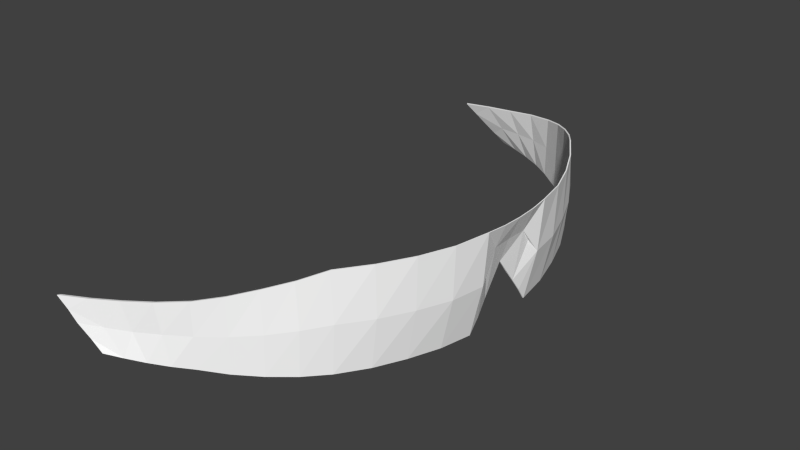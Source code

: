 # Source: human2g2.blend  (saved by Blender 2.70.5; exported with 4.5.12 LTS)
import bpy
from mathutils import Matrix  # noqa: F401  (used for matrix-valued properties, if any)

bpy.ops.wm.read_factory_settings(use_empty=True)
scene = bpy.context.scene
scene.name = 'Scene'

# ---- collections
col_collection_1 = bpy.data.collections.new('Collection 1'); scene.collection.children.link(col_collection_1)

# ---- materials (node trees are filled in below, after node groups)
mat_colobotmesh_mat_1 = bpy.data.materials.new('ColobotMesh_mat_1')
mat_colobotmesh_mat_1.alpha_threshold = 0.0
mat_colobotmesh_mat_1.use_transparent_shadow = False
mat_colobotmesh_mat_1.diffuse_color = (1.0, 1.0, 1.0, 1.0)
mat_colobotmesh_mat_1.specular_color = (0.0, 0.0, 0.0)
mat_colobotmesh_mat_1.roughness = 0.5

# ---- material node trees

# ---- world
world_world = bpy.data.worlds.new('World'); scene.world = world_world
world_world.color = (0.05088, 0.05088, 0.05088)
world_world.use_sun_shadow = False
world_world.sun_shadow_jitter_overblur = 0.0
world_world.cycles.sampling_method = 'MANUAL'
world_world.cycles.sample_map_resolution = 256

# ---- meshes
me_colobotmesh = bpy.data.meshes.new('ColobotMesh_')
me_colobotmesh.from_pydata([(0.598, 1.021, 0.003652), (0.4002, 1.07, -0.4339), (0.4002, 0.9591, -0.4339), (0.254, 0.9632, -0.5033), (0.1574, 1.024, -0.5033), (0.5321, 1.109, -0.295), (0.5321, 0.9389, -0.295), (0.6266, 1.109, -0.06947), (0.598, 0.9216, -0.06947), (0.5251, 1.109, 0.3053), (0.5251, 0.9389, 0.3053), (0.598, 0.9216, 0.07628), (0.6266, 1.109, 0.07628), (0.3898, 1.07, 0.4407), (0.3898, 0.9591, 0.4407), (0.1644, 1.024, 0.5031), (0.2609, 0.9632, 0.5031), (0.5377, 1.024, -0.295), (0.3274, 0.9618, 0.4765), (0.4742, 1.09, -0.3719), (0.5728, 0.9295, 0.1963), (0.4751, 0.9493, -0.3732), (0.2847, 1.047, -0.4759), (0.4012, 1.014, -0.4337), (0.2072, 0.9934, 0.5031), (0.5929, 1.107, -0.186), (0.619, 1.016, -0.06918), (0.5986, 0.9713, -0.03353), (0.4653, 1.09, 0.3804), (0.5305, 1.024, 0.3053), (0.3904, 1.014, 0.4405), (0.5759, 0.9296, -0.1873), (0.614, 1.065, -0.03332), (0.4661, 0.9493, 0.3817), (0.619, 1.016, 0.07596), (0.3297, 0.9619, -0.4739), (0.2823, 1.047, 0.4784), (0.2, 0.9934, -0.5033), (0.5901, 1.107, 0.1949), (0.6141, 1.065, 0.04042), (0.5987, 0.9713, 0.04067), (0.632, 1.108, 0.003461), (0.3025, 1.004, 0.4774), (0.5911, 1.018, -0.1864), (0.469, 1.019, 0.381), (0.305, 1.005, -0.4748), (0.588, 1.018, 0.1953), (0.4782, 1.019, -0.3725), (0.2945, 0.9628, 0.4907), (0.5052, 1.099, -0.335), (0.5892, 0.9252, 0.1372), (0.5062, 0.9441, -0.3361), (0.2214, 1.036, -0.4906), (0.2369, 0.9784, 0.5033), (0.6138, 1.107, -0.1286), (0.5995, 0.9463, -0.05164), (0.4298, 1.08, 0.4134), (0.5906, 0.9252, -0.1292), (0.43, 0.9543, 0.4137), (0.2922, 0.9628, -0.4897), (0.2236, 1.035, 0.4917), (0.1816, 1.009, -0.5033), (0.6127, 1.107, 0.1366), (0.597, 0.9963, 0.02213), (0.6306, 1.108, 0.03994), (0.3593, 0.9607, 0.4601), (0.4396, 1.08, -0.4058), (0.5523, 0.9341, 0.2525), (0.4399, 0.9543, -0.4061), (0.3446, 1.059, -0.4588), (0.1885, 1.009, 0.5032), (0.5656, 1.108, -0.2419), (0.5969, 0.9963, -0.0149), (0.4972, 1.099, 0.3445), (0.5572, 0.9341, -0.2427), (0.4982, 0.9441, 0.3455), (0.3659, 0.9608, -0.4557), (0.3379, 1.059, 0.4631), (0.2299, 0.9784, -0.5034), (0.5609, 1.108, 0.2517), (0.5996, 0.9463, 0.05864), (0.6304, 1.108, -0.03306), (0.3477, 1.01, 0.4612), (0.2553, 0.9991, 0.4915), (0.5677, 1.021, -0.2422), (0.6102, 1.016, -0.1286), (0.5022, 1.022, 0.3451), (0.4319, 1.017, 0.4135), (0.253, 0.9992, -0.4904), (0.3545, 1.01, -0.4569), (0.609, 1.016, 0.1365), (0.5627, 1.021, 0.252), (0.612, 1.04, -0.05135), (0.442, 1.017, -0.4059), (0.5104, 1.022, -0.3356), (0.6121, 1.04, 0.0583), (0.6127, 1.065, 0.003551), (0.5966, 1.021, 0.003647), (0.4008, 1.07, -0.4295), (0.4008, 0.9591, -0.4295), (0.2561, 0.9632, -0.4982), (0.1605, 1.024, -0.4982), (0.5314, 1.109, -0.2921), (0.5314, 0.9389, -0.2921), (0.625, 1.109, -0.06875), (0.5966, 0.9216, -0.06875), (0.5245, 1.109, 0.3023), (0.5245, 0.9389, 0.3023), (0.5966, 0.9216, 0.07555), (0.625, 1.109, 0.07555), (0.3905, 1.07, 0.4363), (0.3905, 0.9591, 0.4363), (0.1674, 1.024, 0.4981), (0.263, 0.9632, 0.4981), (0.5313, 1.024, -0.2921), (0.3288, 0.9618, 0.4717), (0.4741, 1.09, -0.3682), (0.5717, 0.9295, 0.1944), (0.4749, 0.9493, -0.3694), (0.2865, 1.047, -0.4711), (0.4008, 1.014, -0.4294), (0.2152, 0.9934, 0.4981), (0.5916, 1.107, -0.1841), (0.6091, 1.016, -0.06845), (0.5972, 0.9713, -0.03316), (0.4653, 1.09, 0.3767), (0.5245, 1.024, 0.3023), (0.3905, 1.014, 0.4362), (0.5748, 0.9296, -0.1854), (0.6124, 1.065, -0.03295), (0.4661, 0.9493, 0.3779), (0.6091, 1.016, 0.07523), (0.331, 0.9619, -0.4691), (0.2841, 1.047, 0.4737), (0.2083, 0.9934, -0.4982), (0.5888, 1.107, 0.193), (0.6125, 1.065, 0.04005), (0.5973, 0.9713, 0.0403), (0.6303, 1.108, 0.003458), (0.3064, 1.004, 0.4726), (0.5824, 1.018, -0.1845), (0.4656, 1.019, 0.3772), (0.3087, 1.005, -0.47), (0.5795, 1.018, 0.1934), (0.4745, 1.019, -0.3687), (0.2962, 0.9628, 0.4859), (0.5048, 1.099, -0.3317), (0.5879, 0.9252, 0.1359), (0.5058, 0.9441, -0.3327), (0.2238, 1.036, -0.4856), (0.2391, 0.9784, 0.4983), (0.6123, 1.107, -0.1273), (0.5981, 0.9463, -0.05109), (0.4301, 1.08, 0.4093), (0.5893, 0.9252, -0.1279), (0.4304, 0.9543, 0.4096), (0.2939, 0.9628, -0.4847), (0.226, 1.035, 0.4868), (0.1844, 1.009, -0.4982), (0.6112, 1.107, 0.1352), (0.5956, 0.9963, 0.02194), (0.6289, 1.108, 0.03957), (0.3604, 0.9607, 0.4555), (0.4398, 1.08, -0.4017), (0.5514, 0.9341, 0.25), (0.4401, 0.9543, -0.402), (0.3458, 1.059, -0.4542), (0.1913, 1.009, 0.4982), (0.5646, 1.108, -0.2394), (0.5955, 0.9963, -0.01472), (0.4969, 1.099, 0.3411), (0.5563, 0.9341, -0.2403), (0.4978, 0.9441, 0.3421), (0.3668, 0.9608, -0.4511), (0.3391, 1.059, 0.4585), (0.2323, 0.9784, -0.4983), (0.5599, 1.108, 0.2492), (0.5982, 0.9463, 0.05809), (0.6288, 1.108, -0.0327), (0.3496, 1.01, 0.4566), (0.2612, 0.9991, 0.4866), (0.5601, 1.021, -0.2398), (0.6007, 1.016, -0.1273), (0.4973, 1.022, 0.3416), (0.4301, 1.017, 0.4094), (0.259, 0.9992, -0.4855), (0.3561, 1.01, -0.4523), (0.5995, 1.016, 0.1352), (0.5553, 1.021, 0.2495), (0.6105, 1.04, -0.0508), (0.4398, 1.017, -0.4018), (0.5052, 1.022, -0.3322), (0.6106, 1.04, 0.05775), (0.6112, 1.065, 0.003547)], [], [(83, 53, 24), (85, 57, 8, 26), (87, 58, 14, 30), (89, 76, 2, 23), (91, 67, 10, 29), (0, 32, 27, 72), (94, 51, 6, 17), (11, 34, 40, 80), (12, 64, 41, 39), (82, 65, 18, 42), (77, 82, 42, 36), (60, 70, 15), (84, 74, 31, 43), (71, 84, 43, 25), (54, 85, 26, 7), (86, 75, 33, 44), (73, 86, 44, 28), (56, 87, 30, 13), (78, 3, 59), (61, 37, 88), (69, 89, 23, 1), (90, 50, 20, 46), (62, 90, 46, 38), (79, 91, 29, 9), (32, 7, 26, 92), (32, 92, 26, 27), (27, 26, 8, 55), (93, 68, 21, 47), (66, 93, 47, 19), (49, 94, 17, 5), (34, 12, 39, 95), (34, 95, 39, 40), (40, 39, 0, 63), (41, 81, 7, 32), (41, 32, 96, 39), (39, 96, 32, 0), (83, 48, 53), (48, 16, 53), (42, 18, 48, 83), (43, 31, 57, 85), (44, 33, 58, 87), (45, 35, 76, 89), (46, 20, 67, 91), (47, 21, 51, 94), (30, 14, 65, 82), (13, 30, 82, 77), (60, 83, 70), (83, 24, 70), (36, 42, 83, 60), (17, 6, 74, 84), (5, 17, 84, 71), (25, 43, 85, 54), (29, 10, 75, 86), (9, 29, 86, 73), (28, 44, 87, 56), (78, 59, 88), (37, 78, 88), (88, 59, 35, 45), (61, 88, 52), (4, 61, 52), (52, 88, 45, 22), (22, 45, 89, 69), (34, 11, 50, 90), (12, 34, 90, 62), (38, 46, 91, 79), (23, 2, 68, 93), (1, 23, 93, 66), (19, 47, 94, 49), (180, 121, 150), (182, 123, 105, 154), (184, 127, 111, 155), (186, 120, 99, 173), (188, 126, 107, 164), (97, 169, 124, 129), (191, 114, 103, 148), (108, 177, 137, 131), (109, 136, 138, 161), (179, 139, 115, 162), (174, 133, 139, 179), (157, 112, 167), (181, 140, 128, 171), (168, 122, 140, 181), (151, 104, 123, 182), (183, 141, 130, 172), (170, 125, 141, 183), (153, 110, 127, 184), (175, 156, 100), (158, 185, 134), (166, 98, 120, 186), (187, 143, 117, 147), (159, 135, 143, 187), (176, 106, 126, 188), (129, 189, 123, 104), (129, 124, 123, 189), (124, 152, 105, 123), (190, 144, 118, 165), (163, 116, 144, 190), (146, 102, 114, 191), (131, 192, 136, 109), (131, 137, 136, 192), (137, 160, 97, 136), (138, 129, 104, 178), (138, 136, 193, 129), (136, 97, 129, 193), (180, 150, 145), (145, 150, 113), (139, 180, 145, 115), (140, 182, 154, 128), (141, 184, 155, 130), (142, 186, 173, 132), (143, 188, 164, 117), (144, 191, 148, 118), (127, 179, 162, 111), (110, 174, 179, 127), (157, 167, 180), (180, 167, 121), (133, 157, 180, 139), (114, 181, 171, 103), (102, 168, 181, 114), (122, 151, 182, 140), (126, 183, 172, 107), (106, 170, 183, 126), (125, 153, 184, 141), (175, 185, 156), (134, 185, 175), (185, 142, 132, 156), (158, 149, 185), (101, 149, 158), (149, 119, 142, 185), (119, 166, 186, 142), (131, 187, 147, 108), (109, 159, 187, 131), (135, 176, 188, 143), (120, 190, 165, 99), (98, 163, 190, 120), (116, 146, 191, 144), (60, 15, 112, 157), (22, 69, 166, 119), (49, 5, 102, 146), (33, 75, 172, 130), (52, 22, 119, 149), (64, 12, 109, 161), (58, 33, 130, 155), (53, 16, 113, 150), (69, 1, 98, 166), (80, 40, 137, 177), (57, 31, 128, 154), (40, 63, 160, 137), (0, 72, 169, 97), (75, 10, 107, 172), (59, 3, 100, 156), (21, 68, 165, 118), (16, 48, 145, 113), (31, 74, 171, 128), (51, 21, 118, 148), (63, 0, 97, 160), (79, 9, 106, 176), (73, 28, 125, 170), (68, 2, 99, 165), (38, 79, 176, 135), (28, 56, 153, 125), (10, 67, 164, 107), (62, 38, 135, 159), (56, 13, 110, 153), (37, 61, 158, 134), (67, 20, 117, 164), (14, 58, 155, 111), (74, 6, 103, 171), (20, 50, 147, 117), (3, 78, 175, 100), (72, 27, 124, 169), (19, 49, 146, 116), (4, 52, 149, 101), (78, 37, 134, 175), (13, 77, 174, 110), (27, 55, 152, 124), (6, 51, 148, 103), (1, 66, 163, 98), (77, 36, 133, 174), (5, 71, 168, 102), (55, 8, 105, 152), (36, 60, 157, 133), (66, 19, 116, 163), (15, 70, 167, 112), (12, 62, 159, 109), (18, 65, 162, 115), (71, 25, 122, 168), (48, 18, 115, 145), (2, 76, 173, 99), (25, 54, 151, 122), (61, 4, 101, 158), (65, 14, 111, 162), (50, 11, 108, 147), (7, 81, 178, 104), (76, 35, 132, 173), (24, 53, 150, 121), (11, 80, 177, 108), (35, 59, 156, 132), (54, 7, 104, 151), (81, 41, 138, 178), (8, 57, 154, 105), (41, 64, 161, 138), (70, 24, 121, 167), (9, 73, 170, 106)])
_uv = me_colobotmesh.uv_layers.new(name='UV_1')
_uv.uv.foreach_set('vector', [0.6949, 0.401, 0.7012, 0.3947, 0.7012, 0.3994, 0.6317, 0.4694, 0.6317, 0.4408, 0.6511, 0.4395, 0.6511, 0.4688, 0.6628, 0.4067, 0.6628, 0.3871, 0.6763, 0.3887, 0.6763, 0.406, 0.5198, 0.4668, 0.5198, 0.4515, 0.5258, 0.4512, 0.5258, 0.4685, 0.5994, 0.4083, 0.5994, 0.381, 0.6223, 0.3824, 0.6223, 0.409, 0.6762, 0.4704, 0.6636, 0.4842, 0.6636, 0.4549, 0.6699, 0.4627, 0.5616, 0.4707, 0.5616, 0.4464, 0.5735, 0.4449, 0.5735, 0.4715, 0.5309, 0.377, 0.5309, 0.4062, 0.5164, 0.3924, 0.5237, 0.3847, 0.7012, 0.498, 0.6886, 0.498, 0.6761, 0.498, 0.6887, 0.4842, 0.6825, 0.4043, 0.6825, 0.389, 0.6887, 0.3893, 0.6887, 0.4027, 0.6825, 0.4197, 0.6825, 0.4043, 0.6887, 0.4027, 0.6887, 0.4161, 0.6949, 0.4125, 0.7012, 0.4041, 0.7012, 0.4088, 0.5929, 0.4708, 0.5929, 0.4435, 0.6123, 0.4422, 0.6123, 0.4701, 0.5929, 0.498, 0.5929, 0.4708, 0.6123, 0.4701, 0.6123, 0.498, 0.6317, 0.498, 0.6317, 0.4694, 0.6511, 0.4688, 0.6511, 0.498, 0.6358, 0.4082, 0.6358, 0.3839, 0.6493, 0.3855, 0.6493, 0.4075, 0.6358, 0.4325, 0.6358, 0.4082, 0.6493, 0.4075, 0.6493, 0.4294, 0.6628, 0.4264, 0.6628, 0.4067, 0.6763, 0.406, 0.6763, 0.4233, 0.502, 0.4572, 0.502, 0.4525, 0.5079, 0.4521, 0.502, 0.4666, 0.502, 0.4619, 0.5079, 0.4635, 0.5198, 0.4822, 0.5198, 0.4668, 0.5258, 0.4685, 0.5258, 0.4858, 0.5538, 0.4069, 0.5538, 0.3783, 0.5766, 0.3797, 0.5766, 0.4076, 0.5538, 0.4355, 0.5538, 0.4069, 0.5766, 0.4076, 0.5766, 0.4355, 0.5994, 0.4355, 0.5994, 0.4083, 0.6223, 0.409, 0.6223, 0.4355, 0.6636, 0.4842, 0.6511, 0.498, 0.6511, 0.4688, 0.6574, 0.4765, 0.6636, 0.4842, 0.6574, 0.4765, 0.6511, 0.4688, 0.6636, 0.4549, 0.6636, 0.4549, 0.6511, 0.4688, 0.6511, 0.4395, 0.6574, 0.4472, 0.5377, 0.4692, 0.5377, 0.4496, 0.5497, 0.448, 0.5497, 0.47, 0.5377, 0.4889, 0.5377, 0.4692, 0.5497, 0.47, 0.5497, 0.4919, 0.5616, 0.495, 0.5616, 0.4707, 0.5735, 0.4715, 0.5735, 0.498, 0.5309, 0.4062, 0.5309, 0.4355, 0.5164, 0.4217, 0.5237, 0.414, 0.5309, 0.4062, 0.5237, 0.414, 0.5164, 0.4217, 0.5164, 0.3924, 0.5164, 0.3924, 0.5164, 0.4217, 0.502, 0.4079, 0.5092, 0.4002, 0.6761, 0.498, 0.6636, 0.498, 0.6511, 0.498, 0.6636, 0.4842, 0.6761, 0.498, 0.6636, 0.4842, 0.6762, 0.4842, 0.6887, 0.4842, 0.6887, 0.4842, 0.6762, 0.4842, 0.6636, 0.4842, 0.6762, 0.4704, 0.6949, 0.401, 0.6949, 0.3896, 0.7012, 0.3947, 0.6949, 0.3896, 0.7012, 0.39, 0.7012, 0.3947, 0.6887, 0.4027, 0.6887, 0.3893, 0.6949, 0.3896, 0.6949, 0.401, 0.6123, 0.4701, 0.6123, 0.4422, 0.6317, 0.4408, 0.6317, 0.4694, 0.6493, 0.4075, 0.6493, 0.3855, 0.6628, 0.3871, 0.6628, 0.4067, 0.5139, 0.4652, 0.5139, 0.4518, 0.5198, 0.4515, 0.5198, 0.4668, 0.5766, 0.4076, 0.5766, 0.3797, 0.5994, 0.381, 0.5994, 0.4083, 0.5497, 0.47, 0.5497, 0.448, 0.5616, 0.4464, 0.5616, 0.4707, 0.6763, 0.406, 0.6763, 0.3887, 0.6825, 0.389, 0.6825, 0.4043, 0.6763, 0.4233, 0.6763, 0.406, 0.6825, 0.4043, 0.6825, 0.4197, 0.6949, 0.4125, 0.6949, 0.401, 0.7012, 0.4041, 0.6949, 0.401, 0.7012, 0.3994, 0.7012, 0.4041, 0.6887, 0.4161, 0.6887, 0.4027, 0.6949, 0.401, 0.6949, 0.4125, 0.5735, 0.4715, 0.5735, 0.4449, 0.5929, 0.4435, 0.5929, 0.4708, 0.5735, 0.498, 0.5735, 0.4715, 0.5929, 0.4708, 0.5929, 0.498, 0.6123, 0.498, 0.6123, 0.4701, 0.6317, 0.4694, 0.6317, 0.498, 0.6223, 0.409, 0.6223, 0.3824, 0.6358, 0.3839, 0.6358, 0.4082, 0.6223, 0.4355, 0.6223, 0.409, 0.6358, 0.4082, 0.6358, 0.4325, 0.6493, 0.4294, 0.6493, 0.4075, 0.6628, 0.4067, 0.6628, 0.4264, 0.502, 0.4572, 0.5079, 0.4521, 0.5079, 0.4635, 0.502, 0.4619, 0.502, 0.4572, 0.5079, 0.4635, 0.5079, 0.4635, 0.5079, 0.4521, 0.5139, 0.4518, 0.5139, 0.4652, 0.502, 0.4666, 0.5079, 0.4635, 0.5079, 0.475, 0.502, 0.4713, 0.502, 0.4666, 0.5079, 0.475, 0.5079, 0.475, 0.5079, 0.4635, 0.5139, 0.4652, 0.5139, 0.4786, 0.5139, 0.4786, 0.5139, 0.4652, 0.5198, 0.4668, 0.5198, 0.4822, 0.5309, 0.4062, 0.5309, 0.377, 0.5538, 0.3783, 0.5538, 0.4069, 0.5309, 0.4355, 0.5309, 0.4062, 0.5538, 0.4069, 0.5538, 0.4355, 0.5766, 0.4355, 0.5766, 0.4076, 0.5994, 0.4083, 0.5994, 0.4355, 0.5258, 0.4685, 0.5258, 0.4512, 0.5377, 0.4496, 0.5377, 0.4692, 0.5258, 0.4858, 0.5258, 0.4685, 0.5377, 0.4692, 0.5377, 0.4889, 0.5497, 0.4919, 0.5497, 0.47, 0.5616, 0.4707, 0.5616, 0.495, 0.6949, 0.401, 0.7012, 0.3994, 0.7012, 0.3947, 0.6317, 0.4694, 0.6511, 0.4688, 0.6511, 0.4395, 0.6317, 0.4408, 0.6628, 0.4067, 0.6763, 0.406, 0.6763, 0.3887, 0.6628, 0.3871, 0.5198, 0.4668, 0.5258, 0.4685, 0.5258, 0.4512, 0.5198, 0.4515, 0.5994, 0.4083, 0.6223, 0.409, 0.6223, 0.3824, 0.5994, 0.381, 0.6762, 0.4704, 0.6699, 0.4627, 0.6636, 0.4549, 0.6636, 0.4842, 0.5616, 0.4707, 0.5735, 0.4715, 0.5735, 0.4449, 0.5616, 0.4464, 0.5309, 0.377, 0.5237, 0.3847, 0.5164, 0.3924, 0.5309, 0.4062, 0.7012, 0.498, 0.6887, 0.4842, 0.6761, 0.498, 0.6886, 0.498, 0.6825, 0.4043, 0.6887, 0.4027, 0.6887, 0.3893, 0.6825, 0.389, 0.6825, 0.4197, 0.6887, 0.4161, 0.6887, 0.4027, 0.6825, 0.4043, 0.6949, 0.4125, 0.7012, 0.4088, 0.7012, 0.4041, 0.5929, 0.4708, 0.6123, 0.4701, 0.6123, 0.4422, 0.5929, 0.4435, 0.5929, 0.498, 0.6123, 0.498, 0.6123, 0.4701, 0.5929, 0.4708, 0.6317, 0.498, 0.6511, 0.498, 0.6511, 0.4688, 0.6317, 0.4694, 0.6358, 0.4082, 0.6493, 0.4075, 0.6493, 0.3855, 0.6358, 0.3839, 0.6358, 0.4325, 0.6493, 0.4294, 0.6493, 0.4075, 0.6358, 0.4082, 0.6628, 0.4264, 0.6763, 0.4233, 0.6763, 0.406, 0.6628, 0.4067, 0.502, 0.4572, 0.5079, 0.4521, 0.502, 0.4525, 0.502, 0.4666, 0.5079, 0.4635, 0.502, 0.4619, 0.5198, 0.4822, 0.5258, 0.4858, 0.5258, 0.4685, 0.5198, 0.4668, 0.5538, 0.4069, 0.5766, 0.4076, 0.5766, 0.3797, 0.5538, 0.3783, 0.5538, 0.4355, 0.5766, 0.4355, 0.5766, 0.4076, 0.5538, 0.4069, 0.5994, 0.4355, 0.6223, 0.4355, 0.6223, 0.409, 0.5994, 0.4083, 0.6636, 0.4842, 0.6574, 0.4765, 0.6511, 0.4688, 0.6511, 0.498, 0.6636, 0.4842, 0.6636, 0.4549, 0.6511, 0.4688, 0.6574, 0.4765, 0.6636, 0.4549, 0.6574, 0.4472, 0.6511, 0.4395, 0.6511, 0.4688, 0.5377, 0.4692, 0.5497, 0.47, 0.5497, 0.448, 0.5377, 0.4496, 0.5377, 0.4889, 0.5497, 0.4919, 0.5497, 0.47, 0.5377, 0.4692, 0.5616, 0.495, 0.5735, 0.498, 0.5735, 0.4715, 0.5616, 0.4707, 0.5309, 0.4062, 0.5237, 0.414, 0.5164, 0.4217, 0.5309, 0.4355, 0.5309, 0.4062, 0.5164, 0.3924, 0.5164, 0.4217, 0.5237, 0.414, 0.5164, 0.3924, 0.5092, 0.4002, 0.502, 0.4079, 0.5164, 0.4217, 0.6761, 0.498, 0.6636, 0.4842, 0.6511, 0.498, 0.6636, 0.498, 0.6761, 0.498, 0.6887, 0.4842, 0.6762, 0.4842, 0.6636, 0.4842, 0.6887, 0.4842, 0.6762, 0.4704, 0.6636, 0.4842, 0.6762, 0.4842, 0.6949, 0.401, 0.7012, 0.3947, 0.6949, 0.3896, 0.6949, 0.3896, 0.7012, 0.3947, 0.7012, 0.39, 0.6887, 0.4027, 0.6949, 0.401, 0.6949, 0.3896, 0.6887, 0.3893, 0.6123, 0.4701, 0.6317, 0.4694, 0.6317, 0.4408, 0.6123, 0.4422, 0.6493, 0.4075, 0.6628, 0.4067, 0.6628, 0.3871, 0.6493, 0.3855, 0.5139, 0.4652, 0.5198, 0.4668, 0.5198, 0.4515, 0.5139, 0.4518, 0.5766, 0.4076, 0.5994, 0.4083, 0.5994, 0.381, 0.5766, 0.3797, 0.5497, 0.47, 0.5616, 0.4707, 0.5616, 0.4464, 0.5497, 0.448, 0.6763, 0.406, 0.6825, 0.4043, 0.6825, 0.389, 0.6763, 0.3887, 0.6763, 0.4233, 0.6825, 0.4197, 0.6825, 0.4043, 0.6763, 0.406, 0.6949, 0.4125, 0.7012, 0.4041, 0.6949, 0.401, 0.6949, 0.401, 0.7012, 0.4041, 0.7012, 0.3994, 0.6887, 0.4161, 0.6949, 0.4125, 0.6949, 0.401, 0.6887, 0.4027, 0.5735, 0.4715, 0.5929, 0.4708, 0.5929, 0.4435, 0.5735, 0.4449, 0.5735, 0.498, 0.5929, 0.498, 0.5929, 0.4708, 0.5735, 0.4715, 0.6123, 0.498, 0.6317, 0.498, 0.6317, 0.4694, 0.6123, 0.4701, 0.6223, 0.409, 0.6358, 0.4082, 0.6358, 0.3839, 0.6223, 0.3824, 0.6223, 0.4355, 0.6358, 0.4325, 0.6358, 0.4082, 0.6223, 0.409, 0.6493, 0.4294, 0.6628, 0.4264, 0.6628, 0.4067, 0.6493, 0.4075, 0.502, 0.4572, 0.5079, 0.4635, 0.5079, 0.4521, 0.502, 0.4619, 0.5079, 0.4635, 0.502, 0.4572, 0.5079, 0.4635, 0.5139, 0.4652, 0.5139, 0.4518, 0.5079, 0.4521, 0.502, 0.4666, 0.5079, 0.475, 0.5079, 0.4635, 0.502, 0.4713, 0.5079, 0.475, 0.502, 0.4666, 0.5079, 0.475, 0.5139, 0.4786, 0.5139, 0.4652, 0.5079, 0.4635, 0.5139, 0.4786, 0.5198, 0.4822, 0.5198, 0.4668, 0.5139, 0.4652, 0.5309, 0.4062, 0.5538, 0.4069, 0.5538, 0.3783, 0.5309, 0.377, 0.5309, 0.4355, 0.5538, 0.4355, 0.5538, 0.4069, 0.5309, 0.4062, 0.5766, 0.4355, 0.5994, 0.4355, 0.5994, 0.4083, 0.5766, 0.4076, 0.5258, 0.4685, 0.5377, 0.4692, 0.5377, 0.4496, 0.5258, 0.4512, 0.5258, 0.4858, 0.5377, 0.4889, 0.5377, 0.4692, 0.5258, 0.4685, 0.5497, 0.4919, 0.5616, 0.495, 0.5616, 0.4707, 0.5497, 0.47, 0.6949, 0.4125, 0.7012, 0.4088, 0.7012, 0.4088, 0.6949, 0.4125, 0.5139, 0.4786, 0.5198, 0.4822, 0.5198, 0.4822, 0.5139, 0.4786, 0.5616, 0.495, 0.5735, 0.498, 0.5735, 0.498, 0.5616, 0.495, 0.6493, 0.3855, 0.6358, 0.3839, 0.6358, 0.3839, 0.6493, 0.3855, 0.5079, 0.475, 0.5139, 0.4786, 0.5139, 0.4786, 0.5079, 0.475, 0.6886, 0.498, 0.7012, 0.498, 0.7012, 0.498, 0.6886, 0.498, 0.6628, 0.3871, 0.6493, 0.3855, 0.6493, 0.3855, 0.6628, 0.3871, 0.7012, 0.3947, 0.7012, 0.39, 0.7012, 0.39, 0.7012, 0.3947, 0.5198, 0.4822, 0.5258, 0.4858, 0.5258, 0.4858, 0.5198, 0.4822, 0.5237, 0.3847, 0.5164, 0.3924, 0.5164, 0.3924, 0.5237, 0.3847, 0.6317, 0.4408, 0.6123, 0.4422, 0.6123, 0.4422, 0.6317, 0.4408, 0.5164, 0.3924, 0.5092, 0.4002, 0.5092, 0.4002, 0.5164, 0.3924, 0.6762, 0.4704, 0.6699, 0.4627, 0.6699, 0.4627, 0.6762, 0.4704, 0.6358, 0.3839, 0.6223, 0.3824, 0.6223, 0.3824, 0.6358, 0.3839, 0.5079, 0.4521, 0.502, 0.4525, 0.502, 0.4525, 0.5079, 0.4521, 0.5497, 0.448, 0.5377, 0.4496, 0.5377, 0.4496, 0.5497, 0.448, 0.7012, 0.39, 0.6949, 0.3896, 0.6949, 0.3896, 0.7012, 0.39, 0.6123, 0.4422, 0.5929, 0.4435, 0.5929, 0.4435, 0.6123, 0.4422, 0.5616, 0.4464, 0.5497, 0.448, 0.5497, 0.448, 0.5616, 0.4464, 0.5092, 0.4002, 0.502, 0.4079, 0.502, 0.4079, 0.5092, 0.4002, 0.5994, 0.4355, 0.6223, 0.4355, 0.6223, 0.4355, 0.5994, 0.4355, 0.6358, 0.4325, 0.6493, 0.4294, 0.6493, 0.4294, 0.6358, 0.4325, 0.5377, 0.4496, 0.5258, 0.4512, 0.5258, 0.4512, 0.5377, 0.4496, 0.5766, 0.4355, 0.5994, 0.4355, 0.5994, 0.4355, 0.5766, 0.4355, 0.6493, 0.4294, 0.6628, 0.4264, 0.6628, 0.4264, 0.6493, 0.4294, 0.6223, 0.3824, 0.5994, 0.381, 0.5994, 0.381, 0.6223, 0.3824, 0.5538, 0.4355, 0.5766, 0.4355, 0.5766, 0.4355, 0.5538, 0.4355, 0.6628, 0.4264, 0.6763, 0.4233, 0.6763, 0.4233, 0.6628, 0.4264, 0.502, 0.4619, 0.502, 0.4666, 0.502, 0.4666, 0.502, 0.4619, 0.5994, 0.381, 0.5766, 0.3797, 0.5766, 0.3797, 0.5994, 0.381, 0.6763, 0.3887, 0.6628, 0.3871, 0.6628, 0.3871, 0.6763, 0.3887, 0.5929, 0.4435, 0.5735, 0.4449, 0.5735, 0.4449, 0.5929, 0.4435, 0.5766, 0.3797, 0.5538, 0.3783, 0.5538, 0.3783, 0.5766, 0.3797, 0.502, 0.4525, 0.502, 0.4572, 0.502, 0.4572, 0.502, 0.4525, 0.6699, 0.4627, 0.6636, 0.4549, 0.6636, 0.4549, 0.6699, 0.4627, 0.5497, 0.4919, 0.5616, 0.495, 0.5616, 0.495, 0.5497, 0.4919, 0.502, 0.4713, 0.5079, 0.475, 0.5079, 0.475, 0.502, 0.4713, 0.502, 0.4572, 0.502, 0.4619, 0.502, 0.4619, 0.502, 0.4572, 0.6763, 0.4233, 0.6825, 0.4197, 0.6825, 0.4197, 0.6763, 0.4233, 0.6636, 0.4549, 0.6574, 0.4472, 0.6574, 0.4472, 0.6636, 0.4549, 0.5735, 0.4449, 0.5616, 0.4464, 0.5616, 0.4464, 0.5735, 0.4449, 0.5258, 0.4858, 0.5377, 0.4889, 0.5377, 0.4889, 0.5258, 0.4858, 0.6825, 0.4197, 0.6887, 0.4161, 0.6887, 0.4161, 0.6825, 0.4197, 0.5735, 0.498, 0.5929, 0.498, 0.5929, 0.498, 0.5735, 0.498, 0.6574, 0.4472, 0.6511, 0.4395, 0.6511, 0.4395, 0.6574, 0.4472, 0.6887, 0.4161, 0.6949, 0.4125, 0.6949, 0.4125, 0.6887, 0.4161, 0.5377, 0.4889, 0.5497, 0.4919, 0.5497, 0.4919, 0.5377, 0.4889, 0.7012, 0.4088, 0.7012, 0.4041, 0.7012, 0.4041, 0.7012, 0.4088, 0.5309, 0.4355, 0.5538, 0.4355, 0.5538, 0.4355, 0.5309, 0.4355, 0.6887, 0.3893, 0.6825, 0.389, 0.6825, 0.389, 0.6887, 0.3893, 0.5929, 0.498, 0.6123, 0.498, 0.6123, 0.498, 0.5929, 0.498, 0.6949, 0.3896, 0.6887, 0.3893, 0.6887, 0.3893, 0.6949, 0.3896, 0.5258, 0.4512, 0.5198, 0.4515, 0.5198, 0.4515, 0.5258, 0.4512, 0.6123, 0.498, 0.6317, 0.498, 0.6317, 0.498, 0.6123, 0.498, 0.502, 0.4666, 0.502, 0.4713, 0.502, 0.4713, 0.502, 0.4666, 0.6825, 0.389, 0.6763, 0.3887, 0.6763, 0.3887, 0.6825, 0.389, 0.5538, 0.3783, 0.5309, 0.377, 0.5309, 0.377, 0.5538, 0.3783, 0.6511, 0.498, 0.6636, 0.498, 0.6636, 0.498, 0.6511, 0.498, 0.5198, 0.4515, 0.5139, 0.4518, 0.5139, 0.4518, 0.5198, 0.4515, 0.7012, 0.3994, 0.7012, 0.3947, 0.7012, 0.3947, 0.7012, 0.3994, 0.5309, 0.377, 0.5237, 0.3847, 0.5237, 0.3847, 0.5309, 0.377, 0.5139, 0.4518, 0.5079, 0.4521, 0.5079, 0.4521, 0.5139, 0.4518, 0.6317, 0.498, 0.6511, 0.498, 0.6511, 0.498, 0.6317, 0.498, 0.6636, 0.498, 0.6761, 0.498, 0.6761, 0.498, 0.6636, 0.498, 0.6511, 0.4395, 0.6317, 0.4408, 0.6317, 0.4408, 0.6511, 0.4395, 0.6761, 0.498, 0.6886, 0.498, 0.6886, 0.498, 0.6761, 0.498, 0.7012, 0.4041, 0.7012, 0.3994, 0.7012, 0.3994, 0.7012, 0.4041, 0.6223, 0.4355, 0.6358, 0.4325, 0.6358, 0.4325, 0.6223, 0.4355])
me_colobotmesh.materials.append(mat_colobotmesh_mat_1)
me_colobotmesh.use_remesh_preserve_volume = False
me_colobotmesh.use_remesh_preserve_attributes = False
me_colobotmesh.use_mirror_vertex_groups = False
me_colobotmesh.update()

# ---- objects
ob_colobotmesh_1 = bpy.data.objects.new('ColobotMesh_1', me_colobotmesh)

# ---- transforms, parenting, visibility, modifiers, constraints
ob_colobotmesh_1.location = (0.0, 0.0, 0.0)
ob_colobotmesh_1.rotation_euler = (1.571, 0.0, 0.0)
ob_colobotmesh_1.lineart.crease_threshold = 0.0

# ---- collection membership
col_collection_1.objects.link(ob_colobotmesh_1)

# ---- scene / render settings (as saved in the file)
scene.frame_start = 1; scene.frame_end = 250; scene.frame_set(1)
scene.render.engine = 'BLENDER_EEVEE_NEXT'
scene.render.resolution_percentage = 50
scene.render.dither_intensity = 0.0
scene.cycles.use_denoising = False
scene.cycles.samples = 10
scene.cycles.sampling_pattern = 'TABULATED_SOBOL'
scene.cycles.light_sampling_threshold = 0.0
scene.cycles.use_adaptive_sampling = False
scene.cycles.use_light_tree = False
scene.cycles.blur_glossy = 0.0
scene.cycles.volume_bounces = 1
scene.cycles.pixel_filter_type = 'GAUSSIAN'
scene.cycles.sample_clamp_indirect = 0.0
scene.view_settings.view_transform = 'Standard'
bpy.context.view_layer.update()

# ---- added for rendering (the .blend has no active camera and no usable light): camera, sun
cam_auto = bpy.data.cameras.new('AutoCamera')
cam_auto.lens = 50.0
cam_auto.sensor_width = 36.0
cam_auto.clip_end = 1000.0
ob_auto_camera = bpy.data.objects.new('AutoCamera', cam_auto)
scene.collection.objects.link(ob_auto_camera)
ob_auto_camera.location = (1.43888, -1.25294, 1.85064)
ob_auto_camera.rotation_euler = (1.09748, -7.21219e-08, 0.694738)
scene.camera = ob_auto_camera
light_auto_sun = bpy.data.lights.new('AutoSun', 'SUN')
light_auto_sun.energy = 3.0
light_auto_sun.angle = 0.0523599
ob_auto_sun = bpy.data.objects.new('AutoSun', light_auto_sun)
scene.collection.objects.link(ob_auto_sun)
ob_auto_sun.rotation_euler = (0.872665, 0.174533, 0.523599)
bpy.context.view_layer.update()
